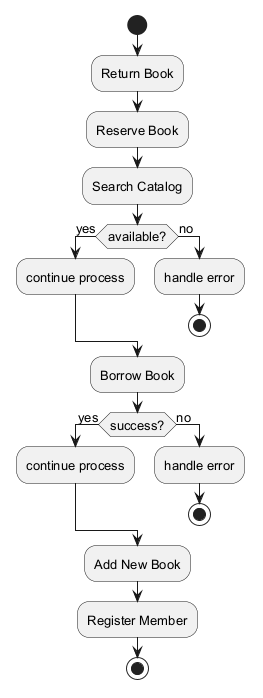

The diagram above was rendered by PlantUML. Its source (embedded in the PNG):
@startuml
skinparam backgroundColor #FFFFFF
skinparam classBackgroundColor #E8F4FA
skinparam classBorderColor #2C7DA0
skinparam defaultFontSize 13
start
:Return Book;
:Reserve Book;
:Search Catalog;
if (available?) then (yes)
:continue process;
else (no)
:handle error;
stop
endif
:Borrow Book;
if (success?) then (yes)
:continue process;
else (no)
:handle error;
stop
endif
:Add New Book;
:Register Member;
stop
@enduml